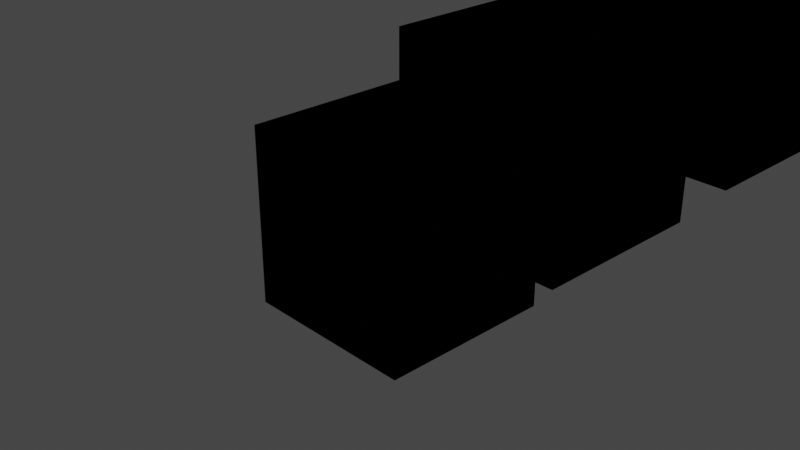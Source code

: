 # Source: Practical1.blend  (saved by Blender 3.1.7; exported with 4.5.12 LTS)
import bpy
from mathutils import Matrix  # noqa: F401  (used for matrix-valued properties, if any)

bpy.ops.wm.read_factory_settings(use_empty=True)
scene = bpy.context.scene
scene.name = 'Scene'

# ---- collections
col_collection = bpy.data.collections.new('Collection'); scene.collection.children.link(col_collection)

# ---- world
world_world = bpy.data.worlds.new('World'); scene.world = world_world
world_world.use_nodes = True; world_world.node_tree.nodes.clear()
_N = world_world.node_tree.nodes; _L = world_world.node_tree.links
n0 = _N.new('ShaderNodeOutputWorld'); n0.name = 'World Output'; n0.location = (300, 300)
n1 = _N.new('ShaderNodeBackground'); n1.name = 'Background'; n1.location = (10, 300)
n1.inputs[0].default_value = (0.05088, 0.05088, 0.05088, 1.0)
_L.new(n1.outputs[0], n0.inputs[0])
n0.is_active_output = True
world_world.color = (0.05088, 0.05088, 0.05088)
world_world.use_sun_shadow = False
world_world.sun_shadow_jitter_overblur = 0.0

# ---- cameras
cam_camera = bpy.data.cameras.new('Camera')
cam_camera.clip_end = 100.0
cam_camera.ortho_scale = 7.314

# ---- lights
light_light = bpy.data.lights.new('Light', 'POINT')
light_light.transmission_factor = 0.0
light_light.energy = 1000.0
light_light.shadow_soft_size = 0.1
light_light.shadow_maximum_resolution = 0.006
light_light.use_absolute_resolution = True

# ---- meshes
me_cube_143 = bpy.data.meshes.new('Cube.143')
me_cube_143.from_pydata([(-1.0, -1.0, -1.0), (-1.0, -1.0, 1.0), (-1.0, 1.0, -1.0), (-1.0, 1.0, 1.0), (1.0, -1.0, -1.0), (1.0, -1.0, 1.0), (1.0, 1.0, -1.0), (1.0, 1.0, 1.0)], [], [(0, 1, 3, 2), (2, 3, 7, 6), (6, 7, 5, 4), (4, 5, 1, 0), (2, 6, 4, 0), (7, 3, 1, 5)])
_uv = me_cube_143.uv_layers.new(name='UVMap')
_uv.uv.foreach_set('vector', [0.375, 0.0, 0.625, 0.0, 0.625, 0.25, 0.375, 0.25, 0.375, 0.25, 0.625, 0.25, 0.625, 0.5, 0.375, 0.5, 0.375, 0.5, 0.625, 0.5, 0.625, 0.75, 0.375, 0.75, 0.375, 0.75, 0.625, 0.75, 0.625, 1.0, 0.375, 1.0, 0.125, 0.5, 0.375, 0.5, 0.375, 0.75, 0.125, 0.75, 0.625, 0.5, 0.875, 0.5, 0.875, 0.75, 0.625, 0.75])
me_cube_143.use_remesh_fix_poles = True
me_cube_143.use_remesh_preserve_attributes = False
me_cube_143.update()
me_cube_144 = bpy.data.meshes.new('Cube.144')
me_cube_144.from_pydata([(-1.0, -1.0, -1.0), (-1.0, -1.0, 1.0), (-1.0, 1.0, -1.0), (-1.0, 1.0, 1.0), (1.0, -1.0, -1.0), (1.0, -1.0, 1.0), (1.0, 1.0, -1.0), (1.0, 1.0, 1.0)], [], [(0, 1, 3, 2), (2, 3, 7, 6), (6, 7, 5, 4), (4, 5, 1, 0), (2, 6, 4, 0), (7, 3, 1, 5)])
_uv = me_cube_144.uv_layers.new(name='UVMap')
_uv.uv.foreach_set('vector', [0.375, 0.0, 0.625, 0.0, 0.625, 0.25, 0.375, 0.25, 0.375, 0.25, 0.625, 0.25, 0.625, 0.5, 0.375, 0.5, 0.375, 0.5, 0.625, 0.5, 0.625, 0.75, 0.375, 0.75, 0.375, 0.75, 0.625, 0.75, 0.625, 1.0, 0.375, 1.0, 0.125, 0.5, 0.375, 0.5, 0.375, 0.75, 0.125, 0.75, 0.625, 0.5, 0.875, 0.5, 0.875, 0.75, 0.625, 0.75])
me_cube_144.use_remesh_fix_poles = True
me_cube_144.use_remesh_preserve_attributes = False
me_cube_144.update()
me_cube_145 = bpy.data.meshes.new('Cube.145')
me_cube_145.from_pydata([(-1.0, -1.0, -1.0), (-1.0, -1.0, 1.0), (-1.0, 1.0, -1.0), (-1.0, 1.0, 1.0), (1.0, -1.0, -1.0), (1.0, -1.0, 1.0), (1.0, 1.0, -1.0), (1.0, 1.0, 1.0)], [], [(0, 1, 3, 2), (2, 3, 7, 6), (6, 7, 5, 4), (4, 5, 1, 0), (2, 6, 4, 0), (7, 3, 1, 5)])
_uv = me_cube_145.uv_layers.new(name='UVMap')
_uv.uv.foreach_set('vector', [0.375, 0.0, 0.625, 0.0, 0.625, 0.25, 0.375, 0.25, 0.375, 0.25, 0.625, 0.25, 0.625, 0.5, 0.375, 0.5, 0.375, 0.5, 0.625, 0.5, 0.625, 0.75, 0.375, 0.75, 0.375, 0.75, 0.625, 0.75, 0.625, 1.0, 0.375, 1.0, 0.125, 0.5, 0.375, 0.5, 0.375, 0.75, 0.125, 0.75, 0.625, 0.5, 0.875, 0.5, 0.875, 0.75, 0.625, 0.75])
me_cube_145.use_remesh_fix_poles = True
me_cube_145.use_remesh_preserve_attributes = False
me_cube_145.update()
me_cube_146 = bpy.data.meshes.new('Cube.146')
me_cube_146.from_pydata([(-1.0, -1.0, -1.0), (-1.0, -1.0, 1.0), (-1.0, 1.0, -1.0), (-1.0, 1.0, 1.0), (1.0, -1.0, -1.0), (1.0, -1.0, 1.0), (1.0, 1.0, -1.0), (1.0, 1.0, 1.0)], [], [(0, 1, 3, 2), (2, 3, 7, 6), (6, 7, 5, 4), (4, 5, 1, 0), (2, 6, 4, 0), (7, 3, 1, 5)])
_uv = me_cube_146.uv_layers.new(name='UVMap')
_uv.uv.foreach_set('vector', [0.375, 0.0, 0.625, 0.0, 0.625, 0.25, 0.375, 0.25, 0.375, 0.25, 0.625, 0.25, 0.625, 0.5, 0.375, 0.5, 0.375, 0.5, 0.625, 0.5, 0.625, 0.75, 0.375, 0.75, 0.375, 0.75, 0.625, 0.75, 0.625, 1.0, 0.375, 1.0, 0.125, 0.5, 0.375, 0.5, 0.375, 0.75, 0.125, 0.75, 0.625, 0.5, 0.875, 0.5, 0.875, 0.75, 0.625, 0.75])
me_cube_146.use_remesh_fix_poles = True
me_cube_146.use_remesh_preserve_attributes = False
me_cube_146.update()
me_cube_147 = bpy.data.meshes.new('Cube.147')
me_cube_147.from_pydata([(-1.0, -1.0, -1.0), (-1.0, -1.0, 1.0), (-1.0, 1.0, -1.0), (-1.0, 1.0, 1.0), (1.0, -1.0, -1.0), (1.0, -1.0, 1.0), (1.0, 1.0, -1.0), (1.0, 1.0, 1.0)], [], [(0, 1, 3, 2), (2, 3, 7, 6), (6, 7, 5, 4), (4, 5, 1, 0), (2, 6, 4, 0), (7, 3, 1, 5)])
_uv = me_cube_147.uv_layers.new(name='UVMap')
_uv.uv.foreach_set('vector', [0.375, 0.0, 0.625, 0.0, 0.625, 0.25, 0.375, 0.25, 0.375, 0.25, 0.625, 0.25, 0.625, 0.5, 0.375, 0.5, 0.375, 0.5, 0.625, 0.5, 0.625, 0.75, 0.375, 0.75, 0.375, 0.75, 0.625, 0.75, 0.625, 1.0, 0.375, 1.0, 0.125, 0.5, 0.375, 0.5, 0.375, 0.75, 0.125, 0.75, 0.625, 0.5, 0.875, 0.5, 0.875, 0.75, 0.625, 0.75])
me_cube_147.use_remesh_fix_poles = True
me_cube_147.use_remesh_preserve_attributes = False
me_cube_147.update()
me_cube_148 = bpy.data.meshes.new('Cube.148')
me_cube_148.from_pydata([(-1.0, -1.0, -1.0), (-1.0, -1.0, 1.0), (-1.0, 1.0, -1.0), (-1.0, 1.0, 1.0), (1.0, -1.0, -1.0), (1.0, -1.0, 1.0), (1.0, 1.0, -1.0), (1.0, 1.0, 1.0)], [], [(0, 1, 3, 2), (2, 3, 7, 6), (6, 7, 5, 4), (4, 5, 1, 0), (2, 6, 4, 0), (7, 3, 1, 5)])
_uv = me_cube_148.uv_layers.new(name='UVMap')
_uv.uv.foreach_set('vector', [0.375, 0.0, 0.625, 0.0, 0.625, 0.25, 0.375, 0.25, 0.375, 0.25, 0.625, 0.25, 0.625, 0.5, 0.375, 0.5, 0.375, 0.5, 0.625, 0.5, 0.625, 0.75, 0.375, 0.75, 0.375, 0.75, 0.625, 0.75, 0.625, 1.0, 0.375, 1.0, 0.125, 0.5, 0.375, 0.5, 0.375, 0.75, 0.125, 0.75, 0.625, 0.5, 0.875, 0.5, 0.875, 0.75, 0.625, 0.75])
me_cube_148.use_remesh_fix_poles = True
me_cube_148.use_remesh_preserve_attributes = False
me_cube_148.update()
me_cube_149 = bpy.data.meshes.new('Cube.149')
me_cube_149.from_pydata([(-1.0, -1.0, -1.0), (-1.0, -1.0, 1.0), (-1.0, 1.0, -1.0), (-1.0, 1.0, 1.0), (1.0, -1.0, -1.0), (1.0, -1.0, 1.0), (1.0, 1.0, -1.0), (1.0, 1.0, 1.0)], [], [(0, 1, 3, 2), (2, 3, 7, 6), (6, 7, 5, 4), (4, 5, 1, 0), (2, 6, 4, 0), (7, 3, 1, 5)])
_uv = me_cube_149.uv_layers.new(name='UVMap')
_uv.uv.foreach_set('vector', [0.375, 0.0, 0.625, 0.0, 0.625, 0.25, 0.375, 0.25, 0.375, 0.25, 0.625, 0.25, 0.625, 0.5, 0.375, 0.5, 0.375, 0.5, 0.625, 0.5, 0.625, 0.75, 0.375, 0.75, 0.375, 0.75, 0.625, 0.75, 0.625, 1.0, 0.375, 1.0, 0.125, 0.5, 0.375, 0.5, 0.375, 0.75, 0.125, 0.75, 0.625, 0.5, 0.875, 0.5, 0.875, 0.75, 0.625, 0.75])
me_cube_149.use_remesh_fix_poles = True
me_cube_149.use_remesh_preserve_attributes = False
me_cube_149.update()
me_cube_150 = bpy.data.meshes.new('Cube.150')
me_cube_150.from_pydata([(-1.0, -1.0, -1.0), (-1.0, -1.0, 1.0), (-1.0, 1.0, -1.0), (-1.0, 1.0, 1.0), (1.0, -1.0, -1.0), (1.0, -1.0, 1.0), (1.0, 1.0, -1.0), (1.0, 1.0, 1.0)], [], [(0, 1, 3, 2), (2, 3, 7, 6), (6, 7, 5, 4), (4, 5, 1, 0), (2, 6, 4, 0), (7, 3, 1, 5)])
_uv = me_cube_150.uv_layers.new(name='UVMap')
_uv.uv.foreach_set('vector', [0.375, 0.0, 0.625, 0.0, 0.625, 0.25, 0.375, 0.25, 0.375, 0.25, 0.625, 0.25, 0.625, 0.5, 0.375, 0.5, 0.375, 0.5, 0.625, 0.5, 0.625, 0.75, 0.375, 0.75, 0.375, 0.75, 0.625, 0.75, 0.625, 1.0, 0.375, 1.0, 0.125, 0.5, 0.375, 0.5, 0.375, 0.75, 0.125, 0.75, 0.625, 0.5, 0.875, 0.5, 0.875, 0.75, 0.625, 0.75])
me_cube_150.use_remesh_fix_poles = True
me_cube_150.use_remesh_preserve_attributes = False
me_cube_150.update()
me_cube_151 = bpy.data.meshes.new('Cube.151')
me_cube_151.from_pydata([(-1.0, -1.0, -1.0), (-1.0, -1.0, 1.0), (-1.0, 1.0, -1.0), (-1.0, 1.0, 1.0), (1.0, -1.0, -1.0), (1.0, -1.0, 1.0), (1.0, 1.0, -1.0), (1.0, 1.0, 1.0)], [], [(0, 1, 3, 2), (2, 3, 7, 6), (6, 7, 5, 4), (4, 5, 1, 0), (2, 6, 4, 0), (7, 3, 1, 5)])
_uv = me_cube_151.uv_layers.new(name='UVMap')
_uv.uv.foreach_set('vector', [0.375, 0.0, 0.625, 0.0, 0.625, 0.25, 0.375, 0.25, 0.375, 0.25, 0.625, 0.25, 0.625, 0.5, 0.375, 0.5, 0.375, 0.5, 0.625, 0.5, 0.625, 0.75, 0.375, 0.75, 0.375, 0.75, 0.625, 0.75, 0.625, 1.0, 0.375, 1.0, 0.125, 0.5, 0.375, 0.5, 0.375, 0.75, 0.125, 0.75, 0.625, 0.5, 0.875, 0.5, 0.875, 0.75, 0.625, 0.75])
me_cube_151.use_remesh_fix_poles = True
me_cube_151.use_remesh_preserve_attributes = False
me_cube_151.update()
me_cube_152 = bpy.data.meshes.new('Cube.152')
me_cube_152.from_pydata([(-1.0, -1.0, -1.0), (-1.0, -1.0, 1.0), (-1.0, 1.0, -1.0), (-1.0, 1.0, 1.0), (1.0, -1.0, -1.0), (1.0, -1.0, 1.0), (1.0, 1.0, -1.0), (1.0, 1.0, 1.0)], [], [(0, 1, 3, 2), (2, 3, 7, 6), (6, 7, 5, 4), (4, 5, 1, 0), (2, 6, 4, 0), (7, 3, 1, 5)])
_uv = me_cube_152.uv_layers.new(name='UVMap')
_uv.uv.foreach_set('vector', [0.375, 0.0, 0.625, 0.0, 0.625, 0.25, 0.375, 0.25, 0.375, 0.25, 0.625, 0.25, 0.625, 0.5, 0.375, 0.5, 0.375, 0.5, 0.625, 0.5, 0.625, 0.75, 0.375, 0.75, 0.375, 0.75, 0.625, 0.75, 0.625, 1.0, 0.375, 1.0, 0.125, 0.5, 0.375, 0.5, 0.375, 0.75, 0.125, 0.75, 0.625, 0.5, 0.875, 0.5, 0.875, 0.75, 0.625, 0.75])
me_cube_152.use_remesh_fix_poles = True
me_cube_152.use_remesh_preserve_attributes = False
me_cube_152.update()
me_cube_153 = bpy.data.meshes.new('Cube.153')
me_cube_153.from_pydata([(-1.0, -1.0, -1.0), (-1.0, -1.0, 1.0), (-1.0, 1.0, -1.0), (-1.0, 1.0, 1.0), (1.0, -1.0, -1.0), (1.0, -1.0, 1.0), (1.0, 1.0, -1.0), (1.0, 1.0, 1.0)], [], [(0, 1, 3, 2), (2, 3, 7, 6), (6, 7, 5, 4), (4, 5, 1, 0), (2, 6, 4, 0), (7, 3, 1, 5)])
_uv = me_cube_153.uv_layers.new(name='UVMap')
_uv.uv.foreach_set('vector', [0.375, 0.0, 0.625, 0.0, 0.625, 0.25, 0.375, 0.25, 0.375, 0.25, 0.625, 0.25, 0.625, 0.5, 0.375, 0.5, 0.375, 0.5, 0.625, 0.5, 0.625, 0.75, 0.375, 0.75, 0.375, 0.75, 0.625, 0.75, 0.625, 1.0, 0.375, 1.0, 0.125, 0.5, 0.375, 0.5, 0.375, 0.75, 0.125, 0.75, 0.625, 0.5, 0.875, 0.5, 0.875, 0.75, 0.625, 0.75])
me_cube_153.use_remesh_fix_poles = True
me_cube_153.use_remesh_preserve_attributes = False
me_cube_153.update()
me_cube_154 = bpy.data.meshes.new('Cube.154')
me_cube_154.from_pydata([(-1.0, -1.0, -1.0), (-1.0, -1.0, 1.0), (-1.0, 1.0, -1.0), (-1.0, 1.0, 1.0), (1.0, -1.0, -1.0), (1.0, -1.0, 1.0), (1.0, 1.0, -1.0), (1.0, 1.0, 1.0)], [], [(0, 1, 3, 2), (2, 3, 7, 6), (6, 7, 5, 4), (4, 5, 1, 0), (2, 6, 4, 0), (7, 3, 1, 5)])
_uv = me_cube_154.uv_layers.new(name='UVMap')
_uv.uv.foreach_set('vector', [0.375, 0.0, 0.625, 0.0, 0.625, 0.25, 0.375, 0.25, 0.375, 0.25, 0.625, 0.25, 0.625, 0.5, 0.375, 0.5, 0.375, 0.5, 0.625, 0.5, 0.625, 0.75, 0.375, 0.75, 0.375, 0.75, 0.625, 0.75, 0.625, 1.0, 0.375, 1.0, 0.125, 0.5, 0.375, 0.5, 0.375, 0.75, 0.125, 0.75, 0.625, 0.5, 0.875, 0.5, 0.875, 0.75, 0.625, 0.75])
me_cube_154.use_remesh_fix_poles = True
me_cube_154.use_remesh_preserve_attributes = False
me_cube_154.update()
me_cube_155 = bpy.data.meshes.new('Cube.155')
me_cube_155.from_pydata([(-1.0, -1.0, -1.0), (-1.0, -1.0, 1.0), (-1.0, 1.0, -1.0), (-1.0, 1.0, 1.0), (1.0, -1.0, -1.0), (1.0, -1.0, 1.0), (1.0, 1.0, -1.0), (1.0, 1.0, 1.0)], [], [(0, 1, 3, 2), (2, 3, 7, 6), (6, 7, 5, 4), (4, 5, 1, 0), (2, 6, 4, 0), (7, 3, 1, 5)])
_uv = me_cube_155.uv_layers.new(name='UVMap')
_uv.uv.foreach_set('vector', [0.375, 0.0, 0.625, 0.0, 0.625, 0.25, 0.375, 0.25, 0.375, 0.25, 0.625, 0.25, 0.625, 0.5, 0.375, 0.5, 0.375, 0.5, 0.625, 0.5, 0.625, 0.75, 0.375, 0.75, 0.375, 0.75, 0.625, 0.75, 0.625, 1.0, 0.375, 1.0, 0.125, 0.5, 0.375, 0.5, 0.375, 0.75, 0.125, 0.75, 0.625, 0.5, 0.875, 0.5, 0.875, 0.75, 0.625, 0.75])
me_cube_155.use_remesh_fix_poles = True
me_cube_155.use_remesh_preserve_attributes = False
me_cube_155.update()
me_cube_156 = bpy.data.meshes.new('Cube.156')
me_cube_156.from_pydata([(-1.0, -1.0, -1.0), (-1.0, -1.0, 1.0), (-1.0, 1.0, -1.0), (-1.0, 1.0, 1.0), (1.0, -1.0, -1.0), (1.0, -1.0, 1.0), (1.0, 1.0, -1.0), (1.0, 1.0, 1.0)], [], [(0, 1, 3, 2), (2, 3, 7, 6), (6, 7, 5, 4), (4, 5, 1, 0), (2, 6, 4, 0), (7, 3, 1, 5)])
_uv = me_cube_156.uv_layers.new(name='UVMap')
_uv.uv.foreach_set('vector', [0.375, 0.0, 0.625, 0.0, 0.625, 0.25, 0.375, 0.25, 0.375, 0.25, 0.625, 0.25, 0.625, 0.5, 0.375, 0.5, 0.375, 0.5, 0.625, 0.5, 0.625, 0.75, 0.375, 0.75, 0.375, 0.75, 0.625, 0.75, 0.625, 1.0, 0.375, 1.0, 0.125, 0.5, 0.375, 0.5, 0.375, 0.75, 0.125, 0.75, 0.625, 0.5, 0.875, 0.5, 0.875, 0.75, 0.625, 0.75])
me_cube_156.use_remesh_fix_poles = True
me_cube_156.use_remesh_preserve_attributes = False
me_cube_156.update()
me_cube_157 = bpy.data.meshes.new('Cube.157')
me_cube_157.from_pydata([(-1.0, -1.0, -1.0), (-1.0, -1.0, 1.0), (-1.0, 1.0, -1.0), (-1.0, 1.0, 1.0), (1.0, -1.0, -1.0), (1.0, -1.0, 1.0), (1.0, 1.0, -1.0), (1.0, 1.0, 1.0)], [], [(0, 1, 3, 2), (2, 3, 7, 6), (6, 7, 5, 4), (4, 5, 1, 0), (2, 6, 4, 0), (7, 3, 1, 5)])
_uv = me_cube_157.uv_layers.new(name='UVMap')
_uv.uv.foreach_set('vector', [0.375, 0.0, 0.625, 0.0, 0.625, 0.25, 0.375, 0.25, 0.375, 0.25, 0.625, 0.25, 0.625, 0.5, 0.375, 0.5, 0.375, 0.5, 0.625, 0.5, 0.625, 0.75, 0.375, 0.75, 0.375, 0.75, 0.625, 0.75, 0.625, 1.0, 0.375, 1.0, 0.125, 0.5, 0.375, 0.5, 0.375, 0.75, 0.125, 0.75, 0.625, 0.5, 0.875, 0.5, 0.875, 0.75, 0.625, 0.75])
me_cube_157.use_remesh_fix_poles = True
me_cube_157.use_remesh_preserve_attributes = False
me_cube_157.update()
me_cube_158 = bpy.data.meshes.new('Cube.158')
me_cube_158.from_pydata([(-1.0, -1.0, -1.0), (-1.0, -1.0, 1.0), (-1.0, 1.0, -1.0), (-1.0, 1.0, 1.0), (1.0, -1.0, -1.0), (1.0, -1.0, 1.0), (1.0, 1.0, -1.0), (1.0, 1.0, 1.0)], [], [(0, 1, 3, 2), (2, 3, 7, 6), (6, 7, 5, 4), (4, 5, 1, 0), (2, 6, 4, 0), (7, 3, 1, 5)])
_uv = me_cube_158.uv_layers.new(name='UVMap')
_uv.uv.foreach_set('vector', [0.375, 0.0, 0.625, 0.0, 0.625, 0.25, 0.375, 0.25, 0.375, 0.25, 0.625, 0.25, 0.625, 0.5, 0.375, 0.5, 0.375, 0.5, 0.625, 0.5, 0.625, 0.75, 0.375, 0.75, 0.375, 0.75, 0.625, 0.75, 0.625, 1.0, 0.375, 1.0, 0.125, 0.5, 0.375, 0.5, 0.375, 0.75, 0.125, 0.75, 0.625, 0.5, 0.875, 0.5, 0.875, 0.75, 0.625, 0.75])
me_cube_158.use_remesh_fix_poles = True
me_cube_158.use_remesh_preserve_attributes = False
me_cube_158.update()
me_cube_159 = bpy.data.meshes.new('Cube.159')
me_cube_159.from_pydata([(-1.0, -1.0, -1.0), (-1.0, -1.0, 1.0), (-1.0, 1.0, -1.0), (-1.0, 1.0, 1.0), (1.0, -1.0, -1.0), (1.0, -1.0, 1.0), (1.0, 1.0, -1.0), (1.0, 1.0, 1.0)], [], [(0, 1, 3, 2), (2, 3, 7, 6), (6, 7, 5, 4), (4, 5, 1, 0), (2, 6, 4, 0), (7, 3, 1, 5)])
_uv = me_cube_159.uv_layers.new(name='UVMap')
_uv.uv.foreach_set('vector', [0.375, 0.0, 0.625, 0.0, 0.625, 0.25, 0.375, 0.25, 0.375, 0.25, 0.625, 0.25, 0.625, 0.5, 0.375, 0.5, 0.375, 0.5, 0.625, 0.5, 0.625, 0.75, 0.375, 0.75, 0.375, 0.75, 0.625, 0.75, 0.625, 1.0, 0.375, 1.0, 0.125, 0.5, 0.375, 0.5, 0.375, 0.75, 0.125, 0.75, 0.625, 0.5, 0.875, 0.5, 0.875, 0.75, 0.625, 0.75])
me_cube_159.use_remesh_fix_poles = True
me_cube_159.use_remesh_preserve_attributes = False
me_cube_159.update()
me_cube_160 = bpy.data.meshes.new('Cube.160')
me_cube_160.from_pydata([(-1.0, -1.0, -1.0), (-1.0, -1.0, 1.0), (-1.0, 1.0, -1.0), (-1.0, 1.0, 1.0), (1.0, -1.0, -1.0), (1.0, -1.0, 1.0), (1.0, 1.0, -1.0), (1.0, 1.0, 1.0)], [], [(0, 1, 3, 2), (2, 3, 7, 6), (6, 7, 5, 4), (4, 5, 1, 0), (2, 6, 4, 0), (7, 3, 1, 5)])
_uv = me_cube_160.uv_layers.new(name='UVMap')
_uv.uv.foreach_set('vector', [0.375, 0.0, 0.625, 0.0, 0.625, 0.25, 0.375, 0.25, 0.375, 0.25, 0.625, 0.25, 0.625, 0.5, 0.375, 0.5, 0.375, 0.5, 0.625, 0.5, 0.625, 0.75, 0.375, 0.75, 0.375, 0.75, 0.625, 0.75, 0.625, 1.0, 0.375, 1.0, 0.125, 0.5, 0.375, 0.5, 0.375, 0.75, 0.125, 0.75, 0.625, 0.5, 0.875, 0.5, 0.875, 0.75, 0.625, 0.75])
me_cube_160.use_remesh_fix_poles = True
me_cube_160.use_remesh_preserve_attributes = False
me_cube_160.update()
me_cube_161 = bpy.data.meshes.new('Cube.161')
me_cube_161.from_pydata([(-1.0, -1.0, -1.0), (-1.0, -1.0, 1.0), (-1.0, 1.0, -1.0), (-1.0, 1.0, 1.0), (1.0, -1.0, -1.0), (1.0, -1.0, 1.0), (1.0, 1.0, -1.0), (1.0, 1.0, 1.0)], [], [(0, 1, 3, 2), (2, 3, 7, 6), (6, 7, 5, 4), (4, 5, 1, 0), (2, 6, 4, 0), (7, 3, 1, 5)])
_uv = me_cube_161.uv_layers.new(name='UVMap')
_uv.uv.foreach_set('vector', [0.375, 0.0, 0.625, 0.0, 0.625, 0.25, 0.375, 0.25, 0.375, 0.25, 0.625, 0.25, 0.625, 0.5, 0.375, 0.5, 0.375, 0.5, 0.625, 0.5, 0.625, 0.75, 0.375, 0.75, 0.375, 0.75, 0.625, 0.75, 0.625, 1.0, 0.375, 1.0, 0.125, 0.5, 0.375, 0.5, 0.375, 0.75, 0.125, 0.75, 0.625, 0.5, 0.875, 0.5, 0.875, 0.75, 0.625, 0.75])
me_cube_161.use_remesh_fix_poles = True
me_cube_161.use_remesh_preserve_attributes = False
me_cube_161.update()
me_cube_162 = bpy.data.meshes.new('Cube.162')
me_cube_162.from_pydata([(-1.0, -1.0, -1.0), (-1.0, -1.0, 1.0), (-1.0, 1.0, -1.0), (-1.0, 1.0, 1.0), (1.0, -1.0, -1.0), (1.0, -1.0, 1.0), (1.0, 1.0, -1.0), (1.0, 1.0, 1.0)], [], [(0, 1, 3, 2), (2, 3, 7, 6), (6, 7, 5, 4), (4, 5, 1, 0), (2, 6, 4, 0), (7, 3, 1, 5)])
_uv = me_cube_162.uv_layers.new(name='UVMap')
_uv.uv.foreach_set('vector', [0.375, 0.0, 0.625, 0.0, 0.625, 0.25, 0.375, 0.25, 0.375, 0.25, 0.625, 0.25, 0.625, 0.5, 0.375, 0.5, 0.375, 0.5, 0.625, 0.5, 0.625, 0.75, 0.375, 0.75, 0.375, 0.75, 0.625, 0.75, 0.625, 1.0, 0.375, 1.0, 0.125, 0.5, 0.375, 0.5, 0.375, 0.75, 0.125, 0.75, 0.625, 0.5, 0.875, 0.5, 0.875, 0.75, 0.625, 0.75])
me_cube_162.use_remesh_fix_poles = True
me_cube_162.use_remesh_preserve_attributes = False
me_cube_162.update()

# ---- objects
ob_cube_022 = bpy.data.objects.new('cube.022', me_cube_143)
ob_cube_023 = bpy.data.objects.new('cube.023', me_cube_144)
ob_cube_024 = bpy.data.objects.new('cube.024', me_cube_145)
ob_cube_025 = bpy.data.objects.new('cube.025', me_cube_146)
ob_cube_026 = bpy.data.objects.new('cube.026', me_cube_147)
ob_cube_027 = bpy.data.objects.new('cube.027', me_cube_148)
ob_cube_028 = bpy.data.objects.new('cube.028', me_cube_149)
ob_cube_029 = bpy.data.objects.new('cube.029', me_cube_150)
ob_cube_030 = bpy.data.objects.new('cube.030', me_cube_151)
ob_cube_031 = bpy.data.objects.new('cube.031', me_cube_152)
ob_cube_032 = bpy.data.objects.new('cube.032', me_cube_153)
ob_cube_033 = bpy.data.objects.new('cube.033', me_cube_154)
ob_cube_034 = bpy.data.objects.new('cube.034', me_cube_155)
ob_cube_035 = bpy.data.objects.new('cube.035', me_cube_156)
ob_cube_036 = bpy.data.objects.new('cube.036', me_cube_157)
ob_cube_037 = bpy.data.objects.new('cube.037', me_cube_158)
ob_cube_038 = bpy.data.objects.new('cube.038', me_cube_159)
ob_cube_039 = bpy.data.objects.new('cube.039', me_cube_160)
ob_cube_040 = bpy.data.objects.new('cube.040', me_cube_161)
ob_cube = bpy.data.objects.new('cube', me_cube_162)
ob_light = bpy.data.objects.new('Light', light_light)
ob_camera = bpy.data.objects.new('Camera', cam_camera)

# ---- transforms, parenting, visibility, modifiers, constraints
ob_cube_022.location = (0.0, 0.0, 0.0)
ob_cube_023.location = (1.0, 1.0, 1.0)
ob_cube_024.location = (2.0, 2.0, 2.0)
ob_cube_025.location = (3.0, 3.0, 3.0)
ob_cube_026.location = (4.0, 4.0, 4.0)
ob_cube_027.location = (5.0, 5.0, 5.0)
ob_cube_028.location = (6.0, 6.0, 6.0)
ob_cube_029.location = (7.0, 7.0, 7.0)
ob_cube_030.location = (8.0, 8.0, 8.0)
ob_cube_031.location = (9.0, 9.0, 9.0)
ob_cube_032.location = (0.0, 0.0, 0.0)
ob_cube_033.location = (1.0, 1.0, 1.0)
ob_cube_034.location = (2.0, 2.0, 2.0)
ob_cube_035.location = (3.0, 3.0, 3.0)
ob_cube_036.location = (4.0, 4.0, 4.0)
ob_cube_037.location = (5.0, 5.0, 5.0)
ob_cube_038.location = (6.0, 6.0, 6.0)
ob_cube_039.location = (7.0, 7.0, 7.0)
ob_cube_040.location = (8.0, 8.0, 8.0)
ob_cube.location = (9.0, 9.0, 9.0)
ob_light.location = (4.076, 1.005, 5.904)
ob_light.rotation_euler = (0.6503, 0.05522, 1.866)
ob_light.lock_rotations_4d = False
ob_light.empty_display_type = 'ARROWS'
ob_light.color = (0.0, 0.0, 0.0, 0.0)
ob_light.lineart.crease_threshold = 0.0
ob_camera.location = (7.359, -6.926, 4.958)
ob_camera.rotation_euler = (1.109, 0.0, 0.8149)
ob_camera.lock_rotations_4d = False
ob_camera.empty_display_type = 'ARROWS'
ob_camera.color = (0.0, 0.0, 0.0, 0.0)
ob_camera.display_type = 'WIRE'
ob_camera.lineart.crease_threshold = 0.0

# ---- collection membership
scene.collection.objects.link(ob_cube_022)
scene.collection.objects.link(ob_cube_023)
scene.collection.objects.link(ob_cube_024)
scene.collection.objects.link(ob_cube_025)
scene.collection.objects.link(ob_cube_026)
scene.collection.objects.link(ob_cube_027)
scene.collection.objects.link(ob_cube_028)
scene.collection.objects.link(ob_cube_029)
scene.collection.objects.link(ob_cube_030)
scene.collection.objects.link(ob_cube_031)
scene.collection.objects.link(ob_cube_032)
scene.collection.objects.link(ob_cube_033)
scene.collection.objects.link(ob_cube_034)
scene.collection.objects.link(ob_cube_035)
scene.collection.objects.link(ob_cube_036)
scene.collection.objects.link(ob_cube_037)
scene.collection.objects.link(ob_cube_038)
scene.collection.objects.link(ob_cube_039)
scene.collection.objects.link(ob_cube_040)
scene.collection.objects.link(ob_cube)
col_collection.objects.link(ob_light)
col_collection.objects.link(ob_camera)

# ---- scene / render settings (as saved in the file)
scene.camera = ob_camera
scene.frame_start = 1; scene.frame_end = 250; scene.frame_set(1)
scene.render.engine = 'BLENDER_EEVEE_NEXT'
scene.cycles.sampling_pattern = 'TABULATED_SOBOL'
scene.cycles.use_light_tree = False
scene.view_settings.view_transform = 'Filmic'
bpy.context.view_layer.update()
